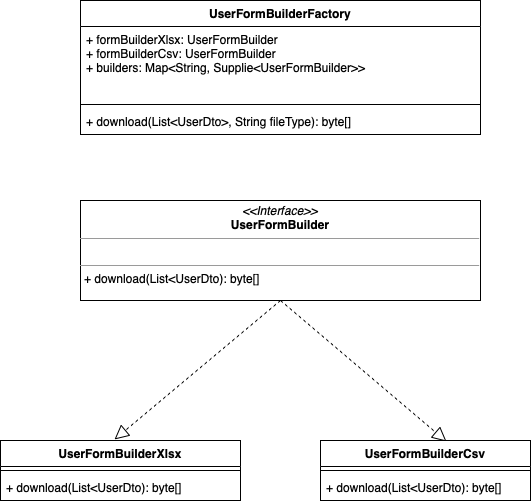

The diagram above was exported from draw.io. Its source (the exported page's mxGraphModel, read from the mxfile embedded in the PNG):
<mxGraphModel dx="1556" dy="1039" grid="1" gridSize="10" guides="1" tooltips="1" connect="1" arrows="1" fold="1" page="1" pageScale="1" pageWidth="827" pageHeight="1169" math="0" shadow="0">
  <root>
    <mxCell id="WIyWlLk6GJQsqaUBKTNV-0" />
    <mxCell id="WIyWlLk6GJQsqaUBKTNV-1" parent="WIyWlLk6GJQsqaUBKTNV-0" />
    <mxCell id="e6G5_Qh0XKTndBqzKlk0-14" value="UserFormBuilderFactory" style="swimlane;fontStyle=1;align=center;verticalAlign=top;childLayout=stackLayout;horizontal=1;startSize=26;horizontalStack=0;resizeParent=1;resizeParentMax=0;resizeLast=0;collapsible=1;marginBottom=0;" vertex="1" parent="WIyWlLk6GJQsqaUBKTNV-1">
      <mxGeometry x="200" y="40" width="400" height="134" as="geometry" />
    </mxCell>
    <mxCell id="e6G5_Qh0XKTndBqzKlk0-15" value="+ formBuilderXlsx: UserFormBuilder&#10;+ formBuilderCsv: UserFormBuilder&#10;+ builders: Map&lt;String, Supplie&lt;UserFormBuilder&gt;&gt;" style="text;strokeColor=none;fillColor=none;align=left;verticalAlign=top;spacingLeft=4;spacingRight=4;overflow=hidden;rotatable=0;points=[[0,0.5],[1,0.5]];portConstraint=eastwest;fontStyle=0" vertex="1" parent="e6G5_Qh0XKTndBqzKlk0-14">
      <mxGeometry y="26" width="400" height="74" as="geometry" />
    </mxCell>
    <mxCell id="e6G5_Qh0XKTndBqzKlk0-16" value="" style="line;strokeWidth=1;fillColor=none;align=left;verticalAlign=middle;spacingTop=-1;spacingLeft=3;spacingRight=3;rotatable=0;labelPosition=right;points=[];portConstraint=eastwest;" vertex="1" parent="e6G5_Qh0XKTndBqzKlk0-14">
      <mxGeometry y="100" width="400" height="8" as="geometry" />
    </mxCell>
    <mxCell id="e6G5_Qh0XKTndBqzKlk0-17" value="+ download(List&lt;UserDto&gt;, String fileType): byte[]" style="text;strokeColor=none;fillColor=none;align=left;verticalAlign=top;spacingLeft=4;spacingRight=4;overflow=hidden;rotatable=0;points=[[0,0.5],[1,0.5]];portConstraint=eastwest;" vertex="1" parent="e6G5_Qh0XKTndBqzKlk0-14">
      <mxGeometry y="108" width="400" height="26" as="geometry" />
    </mxCell>
    <mxCell id="e6G5_Qh0XKTndBqzKlk0-28" value="&lt;p style=&quot;margin:0px;margin-top:4px;text-align:center;&quot;&gt;&lt;i&gt;&amp;lt;&amp;lt;Interface&amp;gt;&amp;gt;&lt;/i&gt;&lt;br&gt;&lt;b&gt;UserFormBuilder&lt;/b&gt;&lt;br&gt;&lt;/p&gt;&lt;hr size=&quot;1&quot;&gt;&lt;p style=&quot;margin:0px;margin-left:4px;&quot;&gt;&lt;br&gt;&lt;/p&gt;&lt;hr size=&quot;1&quot;&gt;&lt;p style=&quot;margin:0px;margin-left:4px;&quot;&gt;+&amp;nbsp;download(List&amp;lt;UserDto): byte[]&lt;br&gt;&lt;/p&gt;" style="verticalAlign=top;align=left;overflow=fill;fontSize=12;fontFamily=Helvetica;html=1;strokeColor=default;" vertex="1" parent="WIyWlLk6GJQsqaUBKTNV-1">
      <mxGeometry x="200" y="240" width="400" height="100" as="geometry" />
    </mxCell>
    <mxCell id="e6G5_Qh0XKTndBqzKlk0-40" value="" style="endArrow=block;dashed=1;endFill=0;endSize=12;html=1;rounded=0;entryX=0.6;entryY=0.017;entryDx=0;entryDy=0;entryPerimeter=0;" edge="1" parent="WIyWlLk6GJQsqaUBKTNV-1" target="e6G5_Qh0XKTndBqzKlk0-42">
      <mxGeometry width="160" relative="1" as="geometry">
        <mxPoint x="400" y="340" as="sourcePoint" />
        <mxPoint x="550" y="420" as="targetPoint" />
      </mxGeometry>
    </mxCell>
    <mxCell id="e6G5_Qh0XKTndBqzKlk0-41" value="" style="endArrow=block;dashed=1;endFill=0;endSize=12;html=1;rounded=0;entryX=0.475;entryY=-0.017;entryDx=0;entryDy=0;entryPerimeter=0;" edge="1" parent="WIyWlLk6GJQsqaUBKTNV-1" target="e6G5_Qh0XKTndBqzKlk0-46">
      <mxGeometry width="160" relative="1" as="geometry">
        <mxPoint x="400" y="340" as="sourcePoint" />
        <mxPoint x="240" y="470" as="targetPoint" />
      </mxGeometry>
    </mxCell>
    <mxCell id="e6G5_Qh0XKTndBqzKlk0-42" value="UserFormBuilderCsv" style="swimlane;fontStyle=1;align=center;verticalAlign=top;childLayout=stackLayout;horizontal=1;startSize=26;horizontalStack=0;resizeParent=1;resizeParentMax=0;resizeLast=0;collapsible=1;marginBottom=0;strokeColor=default;" vertex="1" parent="WIyWlLk6GJQsqaUBKTNV-1">
      <mxGeometry x="440" y="480" width="210" height="60" as="geometry" />
    </mxCell>
    <mxCell id="e6G5_Qh0XKTndBqzKlk0-44" value="" style="line;strokeWidth=1;fillColor=none;align=left;verticalAlign=middle;spacingTop=-1;spacingLeft=3;spacingRight=3;rotatable=0;labelPosition=right;points=[];portConstraint=eastwest;" vertex="1" parent="e6G5_Qh0XKTndBqzKlk0-42">
      <mxGeometry y="26" width="210" height="8" as="geometry" />
    </mxCell>
    <mxCell id="e6G5_Qh0XKTndBqzKlk0-45" value="+ download(List&lt;UserDto): byte[]" style="text;strokeColor=none;fillColor=none;align=left;verticalAlign=top;spacingLeft=4;spacingRight=4;overflow=hidden;rotatable=0;points=[[0,0.5],[1,0.5]];portConstraint=eastwest;" vertex="1" parent="e6G5_Qh0XKTndBqzKlk0-42">
      <mxGeometry y="34" width="210" height="26" as="geometry" />
    </mxCell>
    <mxCell id="e6G5_Qh0XKTndBqzKlk0-46" value="UserFormBuilderXlsx" style="swimlane;fontStyle=1;align=center;verticalAlign=top;childLayout=stackLayout;horizontal=1;startSize=26;horizontalStack=0;resizeParent=1;resizeParentMax=0;resizeLast=0;collapsible=1;marginBottom=0;strokeColor=default;" vertex="1" parent="WIyWlLk6GJQsqaUBKTNV-1">
      <mxGeometry x="120" y="480" width="240" height="60" as="geometry" />
    </mxCell>
    <mxCell id="e6G5_Qh0XKTndBqzKlk0-48" value="" style="line;strokeWidth=1;fillColor=none;align=left;verticalAlign=middle;spacingTop=-1;spacingLeft=3;spacingRight=3;rotatable=0;labelPosition=right;points=[];portConstraint=eastwest;" vertex="1" parent="e6G5_Qh0XKTndBqzKlk0-46">
      <mxGeometry y="26" width="240" height="8" as="geometry" />
    </mxCell>
    <mxCell id="e6G5_Qh0XKTndBqzKlk0-49" value="+ download(List&lt;UserDto): byte[]" style="text;strokeColor=none;fillColor=none;align=left;verticalAlign=top;spacingLeft=4;spacingRight=4;overflow=hidden;rotatable=0;points=[[0,0.5],[1,0.5]];portConstraint=eastwest;" vertex="1" parent="e6G5_Qh0XKTndBqzKlk0-46">
      <mxGeometry y="34" width="240" height="26" as="geometry" />
    </mxCell>
  </root>
</mxGraphModel>